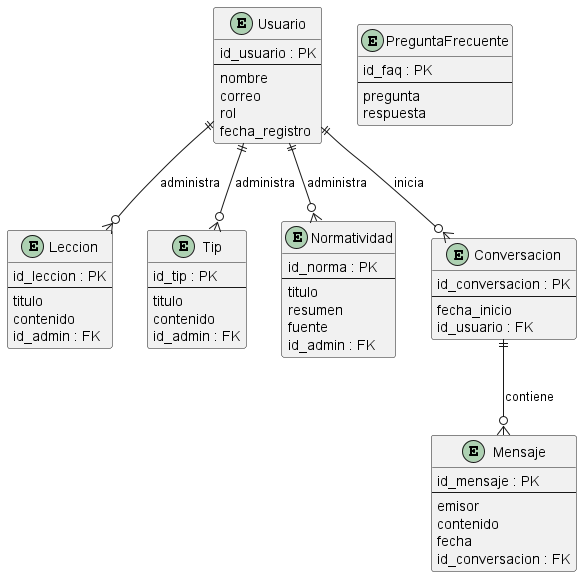

The diagram above was rendered by PlantUML. Its source (embedded in the PNG):
@startuml
entity "Usuario" as usuario {
   id_usuario : PK
  --
  nombre
  correo
  rol
  fecha_registro
}

entity "Leccion" as leccion {
   id_leccion : PK
  --
  titulo
  contenido
  id_admin : FK
}

entity "Tip" as tip {
   id_tip : PK
  --
  titulo
  contenido
  id_admin : FK
}

entity "Normatividad" as norma {
   id_norma : PK
  --
  titulo
  resumen
  fuente
  id_admin : FK
}

entity "Conversacion" as conv {
   id_conversacion : PK
  --
  fecha_inicio
  id_usuario : FK
}

entity "Mensaje" as msg {
   id_mensaje : PK
  --
  emisor
  contenido
  fecha
  id_conversacion : FK
}

entity "PreguntaFrecuente" as faq {
   id_faq : PK
  --
  pregunta
  respuesta
}

usuario ||--o{ conv  : "inicia"
conv    ||--o{ msg   : "contiene"
usuario ||--o{ leccion : "administra"
usuario ||--o{ tip     : "administra"
usuario ||--o{ norma   : "administra"

@enduml